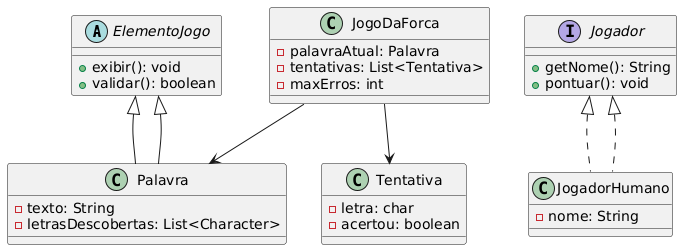

The diagram above was rendered by PlantUML. Its source (embedded in the PNG):
@startuml
abstract class ElementoJogo {
  +exibir(): void
  +validar(): boolean
}

class Palavra extends ElementoJogo {
  -texto: String
  -letrasDescobertas: List<Character>
}

interface Jogador {
  +getNome(): String
  +pontuar(): void
}

class JogadorHumano implements Jogador {
  -nome: String
}

class JogoDaForca {
  -palavraAtual: Palavra
  -tentativas: List<Tentativa>
  -maxErros: int
}

class Tentativa {
  -letra: char
  -acertou: boolean
}

ElementoJogo <|-- Palavra
Jogador <|.. JogadorHumano
JogoDaForca --> Palavra
JogoDaForca --> Tentativa
@enduml